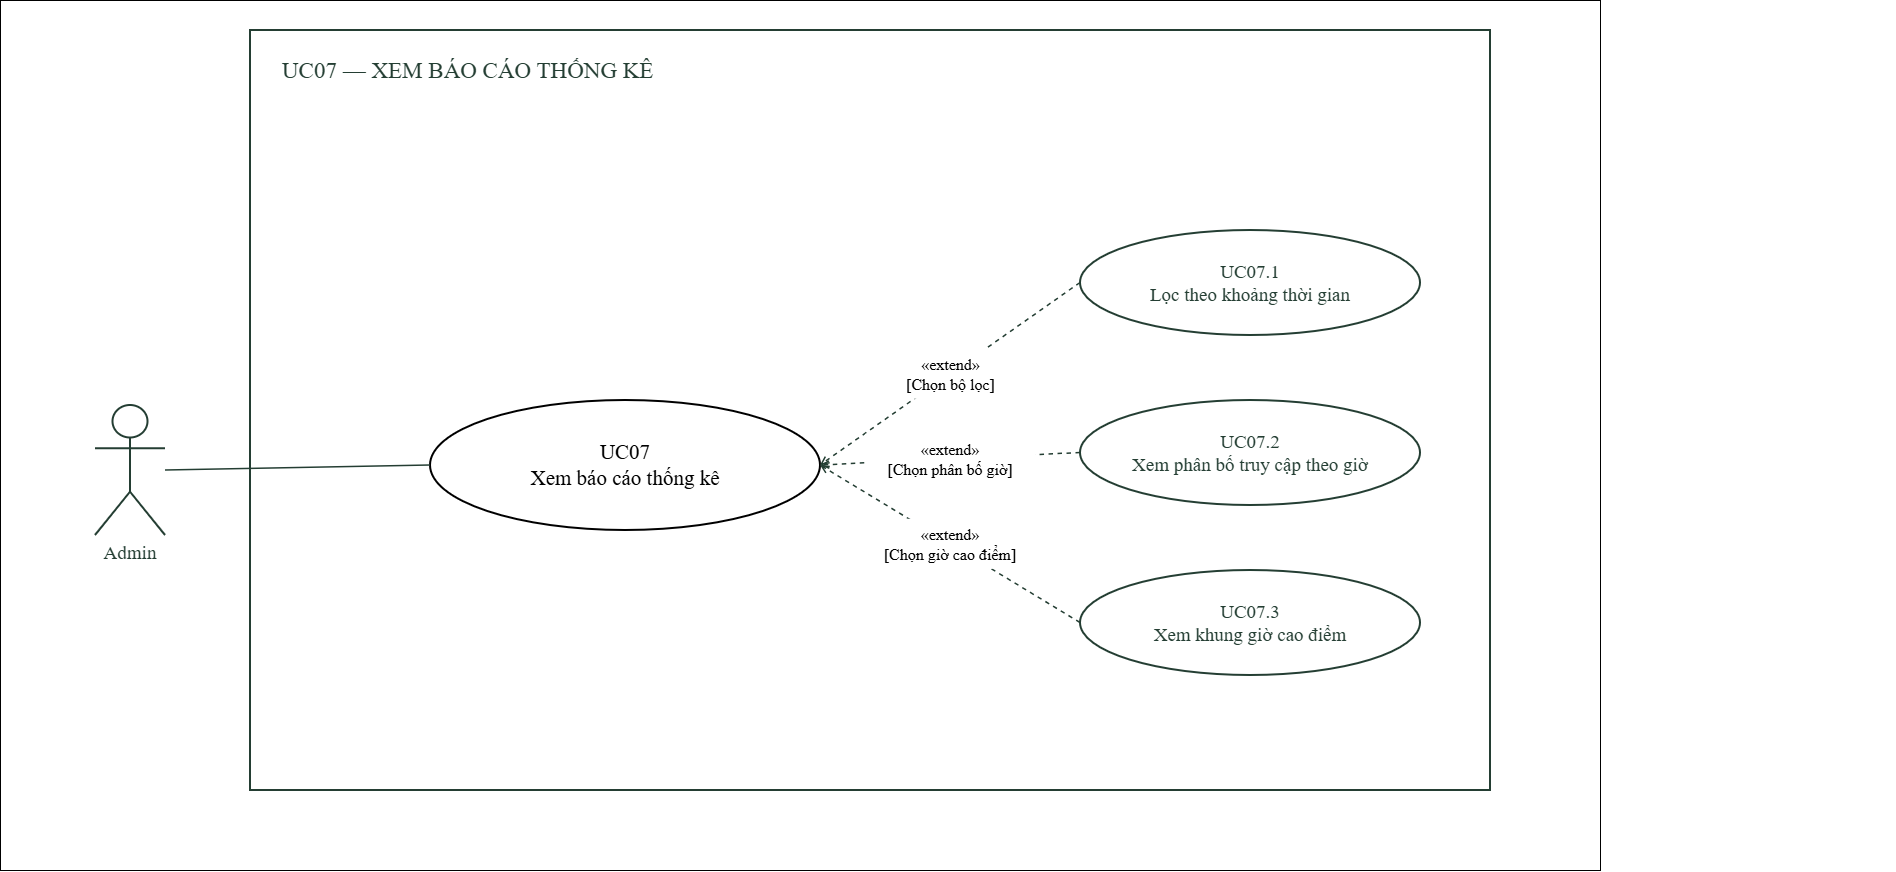

The diagram above was exported from draw.io. Its source (the exported page's mxGraphModel, read from the mxfile embedded in the PNG):
<mxGraphModel dx="4086" dy="1171" grid="1" gridSize="10" guides="1" tooltips="1" connect="1" arrows="1" fold="1" page="1" pageScale="1" pageWidth="1940" pageHeight="1200" background="#FFFFFF" math="0" shadow="0">
  <root>
    <mxCell id="0" />
    <mxCell id="1" parent="0" />
    <mxCell id="75ECpV-0hcM_b0AiIZx9-1" parent="1" style="rounded=0;whiteSpace=wrap;html=1;" value="" vertex="1">
      <mxGeometry height="870" width="1600" x="-20" as="geometry" />
    </mxCell>
    <mxCell id="system" parent="1" style="html=1;whiteSpace=wrap;fontFamily=DejaVu Sans;fontSize=19;fontColor=#243E33;strokeColor=#243E33;strokeWidth=2;fillColor=white;rounded=0;" value="" vertex="1">
      <mxGeometry height="760" width="1240" x="230" y="30" as="geometry" />
    </mxCell>
    <mxCell id="title" parent="1" style="html=1;whiteSpace=wrap;fontFamily=DejaVu Sans;fontSize=23;fontColor=#243E33;strokeColor=#243E33;strokeWidth=2;fillColor=white;text;strokeColor=none;fillColor=none;" value="UC07 — XEM BÁO CÁO THỐNG KÊ" vertex="1">
      <mxGeometry height="60" width="1615" x="260" y="50" as="geometry" />
    </mxCell>
    <mxCell id="actor" parent="1" style="html=1;whiteSpace=wrap;fontFamily=DejaVu Sans;fontSize=19;fontColor=#243E33;strokeColor=#243E33;strokeWidth=2;fillColor=white;shape=umlActor;verticalLabelPosition=bottom;verticalAlign=top;" value="Admin" vertex="1">
      <mxGeometry height="130" width="70" x="75" y="405" as="geometry" />
    </mxCell>
    <mxCell id="base" parent="1" style="html=1;whiteSpace=wrap;fontFamily=DejaVu Sans;fontSize=21;strokeWidth=2;ellipse;" value="UC07&lt;br&gt;Xem báo cáo thống kê" vertex="1">
      <mxGeometry height="130" width="390" x="410" y="400" as="geometry" />
    </mxCell>
    <mxCell id="e7" edge="1" parent="1" source="actor" style="html=1;edgeStyle=none;endArrow=none;endFill=0;startArrow=none;strokeColor=#243E33;strokeWidth=1.5;dashed=0;exitX=1;exitY=0.5;exitPerimeter=0;entryX=0;entryY=0.5;entryPerimeter=0;" target="base" value="">
      <mxGeometry relative="1" as="geometry" />
    </mxCell>
    <mxCell id="sub1" parent="1" style="html=1;whiteSpace=wrap;fontFamily=DejaVu Sans;fontSize=19;fontColor=#243E33;strokeColor=#243E33;strokeWidth=2;fillColor=white;ellipse;" value="UC07.1&lt;br&gt;Lọc theo khoảng thời gian" vertex="1">
      <mxGeometry height="105" width="340" x="1060" y="230" as="geometry" />
    </mxCell>
    <mxCell id="e9" edge="1" parent="1" source="sub1" style="html=1;edgeStyle=none;endArrow=open;endFill=0;startArrow=none;strokeColor=#243E33;strokeWidth=1.5;dashed=1;exitX=0;exitY=0.5;exitPerimeter=0;entryX=1;entryY=0.5;entryPerimeter=0;" target="base" value="">
      <mxGeometry relative="1" as="geometry" />
    </mxCell>
    <mxCell id="sub2" parent="1" style="html=1;whiteSpace=wrap;fontFamily=DejaVu Sans;fontSize=19;fontColor=#243E33;strokeColor=#243E33;strokeWidth=2;fillColor=white;ellipse;" value="UC07.2&lt;br&gt;Xem phân bố truy cập theo giờ" vertex="1">
      <mxGeometry height="105" width="340" x="1060" y="400" as="geometry" />
    </mxCell>
    <mxCell id="e12" edge="1" parent="1" source="sub2" style="html=1;edgeStyle=none;endArrow=open;endFill=0;startArrow=none;strokeColor=#243E33;strokeWidth=1.5;dashed=1;exitX=0;exitY=0.5;exitPerimeter=0;entryX=1;entryY=0.5;entryPerimeter=0;" target="base" value="">
      <mxGeometry relative="1" as="geometry" />
    </mxCell>
    <mxCell id="sub3" parent="1" style="html=1;whiteSpace=wrap;fontFamily=DejaVu Sans;fontSize=19;fontColor=#243E33;strokeColor=#243E33;strokeWidth=2;fillColor=white;ellipse;" value="UC07.3&lt;br&gt;Xem khung giờ cao điểm" vertex="1">
      <mxGeometry height="105" width="340" x="1060" y="570" as="geometry" />
    </mxCell>
    <mxCell id="e15" edge="1" parent="1" source="sub3" style="html=1;edgeStyle=none;endArrow=open;endFill=0;startArrow=none;strokeColor=#243E33;strokeWidth=1.5;dashed=1;exitX=0;exitY=0.5;exitPerimeter=0;entryX=1;entryY=0.5;entryPerimeter=0;" target="base" value="">
      <mxGeometry relative="1" as="geometry" />
    </mxCell>
    <mxCell id="label10" parent="1" style="text;html=1;whiteSpace=wrap;align=center;verticalAlign=middle;fontFamily=DejaVu Sans;fontSize=16;fillColor=#FFFFFF;strokeColor=none;" value="«extend»&lt;br&gt;[Chọn bộ lọc]" vertex="1">
      <mxGeometry height="50" width="123" x="868.5" y="348.75" as="geometry" />
    </mxCell>
    <mxCell id="label13" parent="1" style="text;html=1;whiteSpace=wrap;align=center;verticalAlign=middle;fontFamily=DejaVu Sans;fontSize=16;fillColor=#FFFFFF;strokeColor=none;" value="«extend»&lt;br&gt;[Chọn phân bố giờ]" vertex="1">
      <mxGeometry height="50" width="170" x="845" y="433.75" as="geometry" />
    </mxCell>
    <mxCell id="label16" parent="1" style="text;html=1;whiteSpace=wrap;align=center;verticalAlign=middle;fontFamily=DejaVu Sans;fontSize=16;fillColor=#FFFFFF;strokeColor=none;" value="«extend»&lt;br&gt;[Chọn giờ cao điểm]" vertex="1">
      <mxGeometry height="50" width="178" x="841" y="518.75" as="geometry" />
    </mxCell>
  </root>
</mxGraphModel>